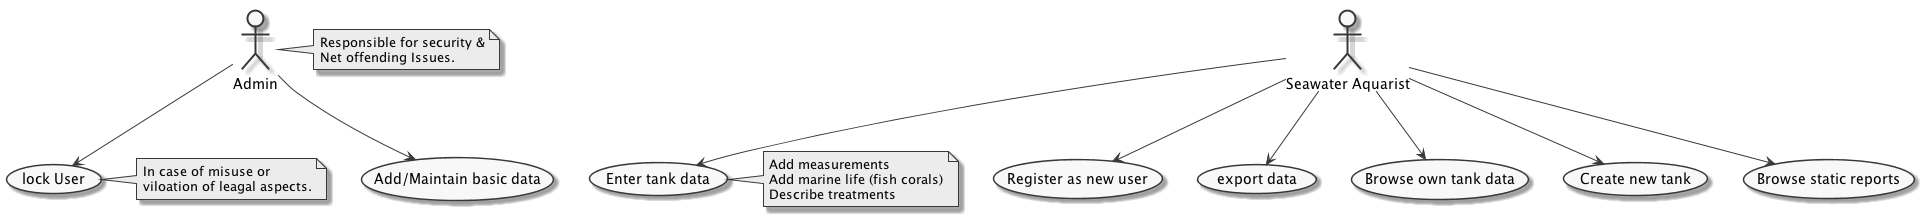

The diagram above was rendered by PlantUML. Its source (embedded in the PNG):
@startuml

skinparam monochrome true
skinparam componentStyle uml2

' Actors
:Seawater Aquarist: as User
:Admin: as Admin


note right of Admin
Responsible for security &
Net offending Issues.
end note


' Use Cases
(Register as new user) as (Reg)
(export data) as (export)
(Browse own tank data) as (listData)
(Create new tank) as (addTank)
(Enter tank data) as (maintainTank)
(Browse static reports) as (reports)

(lock User) as (lock)
(Add/Maintain basic data) as (admin)

' Uses
User --> (Reg)
User --> (export)
User --> (listData)
User --> (addTank)
User --> (maintainTank)
User --> (reports)

Admin --> (lock)
Admin --> (admin)

note right of (lock)
In case of misuse or
viloation of leagal aspects.
end note

note right of (maintainTank)
Add measurements
Add marine life (fish corals)
Describe treatments
end note

' note "This note is connected\nto several objects." as N2
' (Start) .. N2
' N2 .. (Use)
@enduml